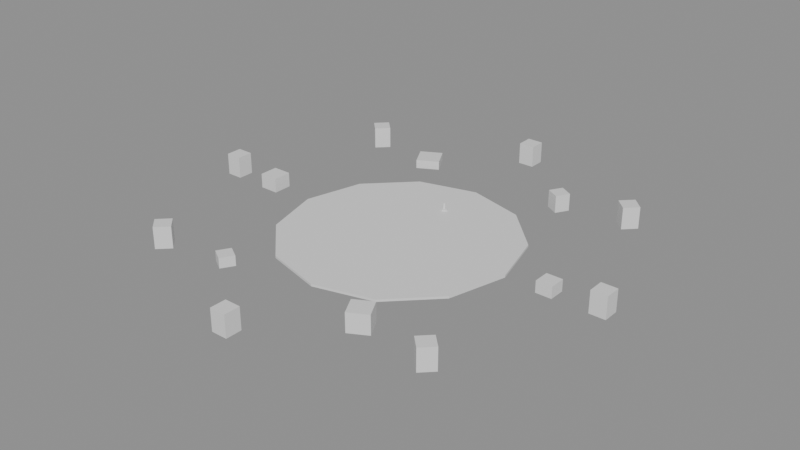 # Source: arena_props.blend  (saved by Blender 4.5.92; exported with 4.5.12 LTS)
import bpy
from mathutils import Matrix  # noqa: F401  (used for matrix-valued properties, if any)

bpy.ops.wm.read_factory_settings(use_empty=True)
scene = bpy.context.scene
scene.name = 'Scene'

# ---- materials (node trees are filled in below, after node groups)
mat_ground = bpy.data.materials.new('Ground')
mat_cliff = bpy.data.materials.new('Cliff')
mat_propstone = bpy.data.materials.new('PropStone')

# ---- material node trees
mat_ground.use_nodes = True; mat_ground.node_tree.nodes.clear()
_N = mat_ground.node_tree.nodes; _L = mat_ground.node_tree.links
n0 = _N.new('ShaderNodeBsdfPrincipled'); n0.name = '原理化 BSDF'; n0.location = (-200, 100)
n1 = _N.new('ShaderNodeOutputMaterial'); n1.name = '材质输出'; n1.location = (200, 100)
_L.new(n0.outputs[0], n1.inputs[0])
n1.is_active_output = True
mat_cliff.use_nodes = True; mat_cliff.node_tree.nodes.clear()
_N = mat_cliff.node_tree.nodes; _L = mat_cliff.node_tree.links
n0 = _N.new('ShaderNodeBsdfPrincipled'); n0.name = '原理化 BSDF'; n0.location = (-200, 100)
n1 = _N.new('ShaderNodeOutputMaterial'); n1.name = '材质输出'; n1.location = (200, 100)
_L.new(n0.outputs[0], n1.inputs[0])
n1.is_active_output = True
mat_propstone.use_nodes = True; mat_propstone.node_tree.nodes.clear()
_N = mat_propstone.node_tree.nodes; _L = mat_propstone.node_tree.links
n0 = _N.new('ShaderNodeBsdfPrincipled'); n0.name = '原理化 BSDF'; n0.location = (-200, 100)
n1 = _N.new('ShaderNodeOutputMaterial'); n1.name = '材质输出'; n1.location = (200, 100)
_L.new(n0.outputs[0], n1.inputs[0])
n1.is_active_output = True

# ---- meshes
me_x = bpy.data.meshes.new('柱体')
me_x.from_pydata([(0.0, 16.0, -0.15), (0.0, 16.0, 0.15), (8.0, 13.86, -0.15), (8.0, 13.86, 0.15), (13.86, 8.0, -0.15), (13.86, 8.0, 0.15), (16.0, 0.0, -0.15), (16.0, 0.0, 0.15), (13.86, -8.0, -0.15), (13.86, -8.0, 0.15), (8.0, -13.86, -0.15), (8.0, -13.86, 0.15), (0.0, -16.0, -0.15), (0.0, -16.0, 0.15), (-8.0, -13.86, -0.15), (-8.0, -13.86, 0.15), (-13.86, -8.0, -0.15), (-13.86, -8.0, 0.15), (-16.0, 0.0, -0.15), (-16.0, 0.0, 0.15), (-13.86, 8.0, -0.15), (-13.86, 8.0, 0.15), (-8.0, 13.86, -0.15), (-8.0, 13.86, 0.15)], [], [(0, 1, 3, 2), (2, 3, 5, 4), (4, 5, 7, 6), (6, 7, 9, 8), (8, 9, 11, 10), (10, 11, 13, 12), (12, 13, 15, 14), (14, 15, 17, 16), (16, 17, 19, 18), (18, 19, 21, 20), (3, 1, 23, 21, 19, 17, 15, 13, 11, 9, 7, 5), (20, 21, 23, 22), (22, 23, 1, 0), (0, 2, 4, 6, 8, 10, 12, 14, 16, 18, 20, 22)])
_uv = me_x.uv_layers.new(name='UV贴图')
_uv.uv.foreach_set('vector', [1.0, 0.5, 1.0, 1.0, 0.9167, 1.0, 0.9167, 0.5, 0.9167, 0.5, 0.9167, 1.0, 0.8333, 1.0, 0.8333, 0.5, 0.8333, 0.5, 0.8333, 1.0, 0.75, 1.0, 0.75, 0.5, 0.75, 0.5, 0.75, 1.0, 0.6667, 1.0, 0.6667, 0.5, 0.6667, 0.5, 0.6667, 1.0, 0.5833, 1.0, 0.5833, 0.5, 0.5833, 0.5, 0.5833, 1.0, 0.5, 1.0, 0.5, 0.5, 0.5, 0.5, 0.5, 1.0, 0.4167, 1.0, 0.4167, 0.5, 0.4167, 0.5, 0.4167, 1.0, 0.3333, 1.0, 0.3333, 0.5, 0.3333, 0.5, 0.3333, 1.0, 0.25, 1.0, 0.25, 0.5, 0.25, 0.5, 0.25, 1.0, 0.1667, 1.0, 0.1667, 0.5, 0.37, 0.4578, 0.25, 0.49, 0.13, 0.4578, 0.04215, 0.37, 0.01, 0.25, 0.04215, 0.13, 0.13, 0.04215, 0.25, 0.01, 0.37, 0.04215, 0.4578, 0.13, 0.49, 0.25, 0.4578, 0.37, 0.1667, 0.5, 0.1667, 1.0, 0.08333, 1.0, 0.08333, 0.5, 0.08333, 0.5, 0.08333, 1.0, 7.451e-08, 1.0, 7.451e-08, 0.5, 0.75, 0.49, 0.87, 0.4578, 0.9578, 0.37, 0.99, 0.25, 0.9578, 0.13, 0.87, 0.04215, 0.75, 0.01, 0.63, 0.04215, 0.5422, 0.13, 0.51, 0.25, 0.5422, 0.37, 0.63, 0.4578])
me_x.materials.append(mat_ground)
me_x.update()
me_x_1 = bpy.data.meshes.new('立方体')
me_x_1.from_pydata([(-0.5, -0.5, -0.5), (-0.5, -0.5, 0.5), (-0.5, 0.5, -0.5), (-0.5, 0.5, 0.5), (0.5, -0.5, -0.5), (0.5, -0.5, 0.5), (0.5, 0.5, -0.5), (0.5, 0.5, 0.5)], [], [(0, 1, 3, 2), (2, 3, 7, 6), (6, 7, 5, 4), (4, 5, 1, 0), (2, 6, 4, 0), (7, 3, 1, 5)])
_uv = me_x_1.uv_layers.new(name='UV贴图')
_uv.uv.foreach_set('vector', [0.375, 0.0, 0.625, 0.0, 0.625, 0.25, 0.375, 0.25, 0.375, 0.25, 0.625, 0.25, 0.625, 0.5, 0.375, 0.5, 0.375, 0.5, 0.625, 0.5, 0.625, 0.75, 0.375, 0.75, 0.375, 0.75, 0.625, 0.75, 0.625, 1.0, 0.375, 1.0, 0.125, 0.5, 0.375, 0.5, 0.375, 0.75, 0.125, 0.75, 0.625, 0.5, 0.875, 0.5, 0.875, 0.75, 0.625, 0.75])
me_x_1.materials.append(mat_cliff)
me_x_1.update()
me_001 = bpy.data.meshes.new('立方体.001')
me_001.from_pydata([(-0.5, -0.5, -0.5), (-0.5, -0.5, 0.5), (-0.5, 0.5, -0.5), (-0.5, 0.5, 0.5), (0.5, -0.5, -0.5), (0.5, -0.5, 0.5), (0.5, 0.5, -0.5), (0.5, 0.5, 0.5)], [], [(0, 1, 3, 2), (2, 3, 7, 6), (6, 7, 5, 4), (4, 5, 1, 0), (2, 6, 4, 0), (7, 3, 1, 5)])
_uv = me_001.uv_layers.new(name='UV贴图')
_uv.uv.foreach_set('vector', [0.375, 0.0, 0.625, 0.0, 0.625, 0.25, 0.375, 0.25, 0.375, 0.25, 0.625, 0.25, 0.625, 0.5, 0.375, 0.5, 0.375, 0.5, 0.625, 0.5, 0.625, 0.75, 0.375, 0.75, 0.375, 0.75, 0.625, 0.75, 0.625, 1.0, 0.375, 1.0, 0.125, 0.5, 0.375, 0.5, 0.375, 0.75, 0.125, 0.75, 0.625, 0.5, 0.875, 0.5, 0.875, 0.75, 0.625, 0.75])
me_001.materials.append(mat_cliff)
me_001.update()
me_002 = bpy.data.meshes.new('立方体.002')
me_002.from_pydata([(-0.5, -0.5, -0.5), (-0.5, -0.5, 0.5), (-0.5, 0.5, -0.5), (-0.5, 0.5, 0.5), (0.5, -0.5, -0.5), (0.5, -0.5, 0.5), (0.5, 0.5, -0.5), (0.5, 0.5, 0.5)], [], [(0, 1, 3, 2), (2, 3, 7, 6), (6, 7, 5, 4), (4, 5, 1, 0), (2, 6, 4, 0), (7, 3, 1, 5)])
_uv = me_002.uv_layers.new(name='UV贴图')
_uv.uv.foreach_set('vector', [0.375, 0.0, 0.625, 0.0, 0.625, 0.25, 0.375, 0.25, 0.375, 0.25, 0.625, 0.25, 0.625, 0.5, 0.375, 0.5, 0.375, 0.5, 0.625, 0.5, 0.625, 0.75, 0.375, 0.75, 0.375, 0.75, 0.625, 0.75, 0.625, 1.0, 0.375, 1.0, 0.125, 0.5, 0.375, 0.5, 0.375, 0.75, 0.125, 0.75, 0.625, 0.5, 0.875, 0.5, 0.875, 0.75, 0.625, 0.75])
me_002.materials.append(mat_cliff)
me_002.update()
me_003 = bpy.data.meshes.new('立方体.003')
me_003.from_pydata([(-0.5, -0.5, -0.5), (-0.5, -0.5, 0.5), (-0.5, 0.5, -0.5), (-0.5, 0.5, 0.5), (0.5, -0.5, -0.5), (0.5, -0.5, 0.5), (0.5, 0.5, -0.5), (0.5, 0.5, 0.5)], [], [(0, 1, 3, 2), (2, 3, 7, 6), (6, 7, 5, 4), (4, 5, 1, 0), (2, 6, 4, 0), (7, 3, 1, 5)])
_uv = me_003.uv_layers.new(name='UV贴图')
_uv.uv.foreach_set('vector', [0.375, 0.0, 0.625, 0.0, 0.625, 0.25, 0.375, 0.25, 0.375, 0.25, 0.625, 0.25, 0.625, 0.5, 0.375, 0.5, 0.375, 0.5, 0.625, 0.5, 0.625, 0.75, 0.375, 0.75, 0.375, 0.75, 0.625, 0.75, 0.625, 1.0, 0.375, 1.0, 0.125, 0.5, 0.375, 0.5, 0.375, 0.75, 0.125, 0.75, 0.625, 0.5, 0.875, 0.5, 0.875, 0.75, 0.625, 0.75])
me_003.materials.append(mat_cliff)
me_003.update()
me_004 = bpy.data.meshes.new('立方体.004')
me_004.from_pydata([(-0.5, -0.5, -0.5), (-0.5, -0.5, 0.5), (-0.5, 0.5, -0.5), (-0.5, 0.5, 0.5), (0.5, -0.5, -0.5), (0.5, -0.5, 0.5), (0.5, 0.5, -0.5), (0.5, 0.5, 0.5)], [], [(0, 1, 3, 2), (2, 3, 7, 6), (6, 7, 5, 4), (4, 5, 1, 0), (2, 6, 4, 0), (7, 3, 1, 5)])
_uv = me_004.uv_layers.new(name='UV贴图')
_uv.uv.foreach_set('vector', [0.375, 0.0, 0.625, 0.0, 0.625, 0.25, 0.375, 0.25, 0.375, 0.25, 0.625, 0.25, 0.625, 0.5, 0.375, 0.5, 0.375, 0.5, 0.625, 0.5, 0.625, 0.75, 0.375, 0.75, 0.375, 0.75, 0.625, 0.75, 0.625, 1.0, 0.375, 1.0, 0.125, 0.5, 0.375, 0.5, 0.375, 0.75, 0.125, 0.75, 0.625, 0.5, 0.875, 0.5, 0.875, 0.75, 0.625, 0.75])
me_004.materials.append(mat_cliff)
me_004.update()
me_005 = bpy.data.meshes.new('立方体.005')
me_005.from_pydata([(-0.5, -0.5, -0.5), (-0.5, -0.5, 0.5), (-0.5, 0.5, -0.5), (-0.5, 0.5, 0.5), (0.5, -0.5, -0.5), (0.5, -0.5, 0.5), (0.5, 0.5, -0.5), (0.5, 0.5, 0.5)], [], [(0, 1, 3, 2), (2, 3, 7, 6), (6, 7, 5, 4), (4, 5, 1, 0), (2, 6, 4, 0), (7, 3, 1, 5)])
_uv = me_005.uv_layers.new(name='UV贴图')
_uv.uv.foreach_set('vector', [0.375, 0.0, 0.625, 0.0, 0.625, 0.25, 0.375, 0.25, 0.375, 0.25, 0.625, 0.25, 0.625, 0.5, 0.375, 0.5, 0.375, 0.5, 0.625, 0.5, 0.625, 0.75, 0.375, 0.75, 0.375, 0.75, 0.625, 0.75, 0.625, 1.0, 0.375, 1.0, 0.125, 0.5, 0.375, 0.5, 0.375, 0.75, 0.125, 0.75, 0.625, 0.5, 0.875, 0.5, 0.875, 0.75, 0.625, 0.75])
me_005.materials.append(mat_cliff)
me_005.update()
me_006 = bpy.data.meshes.new('立方体.006')
me_006.from_pydata([(-0.5, -0.5, -0.5), (-0.5, -0.5, 0.5), (-0.5, 0.5, -0.5), (-0.5, 0.5, 0.5), (0.5, -0.5, -0.5), (0.5, -0.5, 0.5), (0.5, 0.5, -0.5), (0.5, 0.5, 0.5)], [], [(0, 1, 3, 2), (2, 3, 7, 6), (6, 7, 5, 4), (4, 5, 1, 0), (2, 6, 4, 0), (7, 3, 1, 5)])
_uv = me_006.uv_layers.new(name='UV贴图')
_uv.uv.foreach_set('vector', [0.375, 0.0, 0.625, 0.0, 0.625, 0.25, 0.375, 0.25, 0.375, 0.25, 0.625, 0.25, 0.625, 0.5, 0.375, 0.5, 0.375, 0.5, 0.625, 0.5, 0.625, 0.75, 0.375, 0.75, 0.375, 0.75, 0.625, 0.75, 0.625, 1.0, 0.375, 1.0, 0.125, 0.5, 0.375, 0.5, 0.375, 0.75, 0.125, 0.75, 0.625, 0.5, 0.875, 0.5, 0.875, 0.75, 0.625, 0.75])
me_006.materials.append(mat_cliff)
me_006.update()
me_007 = bpy.data.meshes.new('立方体.007')
me_007.from_pydata([(-0.5, -0.5, -0.5), (-0.5, -0.5, 0.5), (-0.5, 0.5, -0.5), (-0.5, 0.5, 0.5), (0.5, -0.5, -0.5), (0.5, -0.5, 0.5), (0.5, 0.5, -0.5), (0.5, 0.5, 0.5)], [], [(0, 1, 3, 2), (2, 3, 7, 6), (6, 7, 5, 4), (4, 5, 1, 0), (2, 6, 4, 0), (7, 3, 1, 5)])
_uv = me_007.uv_layers.new(name='UV贴图')
_uv.uv.foreach_set('vector', [0.375, 0.0, 0.625, 0.0, 0.625, 0.25, 0.375, 0.25, 0.375, 0.25, 0.625, 0.25, 0.625, 0.5, 0.375, 0.5, 0.375, 0.5, 0.625, 0.5, 0.625, 0.75, 0.375, 0.75, 0.375, 0.75, 0.625, 0.75, 0.625, 1.0, 0.375, 1.0, 0.125, 0.5, 0.375, 0.5, 0.375, 0.75, 0.125, 0.75, 0.625, 0.5, 0.875, 0.5, 0.875, 0.75, 0.625, 0.75])
me_007.materials.append(mat_cliff)
me_007.update()
me_008 = bpy.data.meshes.new('立方体.008')
me_008.from_pydata([(-0.5, -0.5, -0.5), (-0.5, -0.5, 0.5), (-0.5, 0.5, -0.5), (-0.5, 0.5, 0.5), (0.5, -0.5, -0.5), (0.5, -0.5, 0.5), (0.5, 0.5, -0.5), (0.5, 0.5, 0.5)], [], [(0, 1, 3, 2), (2, 3, 7, 6), (6, 7, 5, 4), (4, 5, 1, 0), (2, 6, 4, 0), (7, 3, 1, 5)])
_uv = me_008.uv_layers.new(name='UV贴图')
_uv.uv.foreach_set('vector', [0.375, 0.0, 0.625, 0.0, 0.625, 0.25, 0.375, 0.25, 0.375, 0.25, 0.625, 0.25, 0.625, 0.5, 0.375, 0.5, 0.375, 0.5, 0.625, 0.5, 0.625, 0.75, 0.375, 0.75, 0.375, 0.75, 0.625, 0.75, 0.625, 1.0, 0.375, 1.0, 0.125, 0.5, 0.375, 0.5, 0.375, 0.75, 0.125, 0.75, 0.625, 0.5, 0.875, 0.5, 0.875, 0.75, 0.625, 0.75])
me_008.materials.append(mat_cliff)
me_008.update()
me_009 = bpy.data.meshes.new('立方体.009')
me_009.from_pydata([(-0.5, -0.5, -0.5), (-0.5, -0.5, 0.5), (-0.5, 0.5, -0.5), (-0.5, 0.5, 0.5), (0.5, -0.5, -0.5), (0.5, -0.5, 0.5), (0.5, 0.5, -0.5), (0.5, 0.5, 0.5)], [], [(0, 1, 3, 2), (2, 3, 7, 6), (6, 7, 5, 4), (4, 5, 1, 0), (2, 6, 4, 0), (7, 3, 1, 5)])
_uv = me_009.uv_layers.new(name='UV贴图')
_uv.uv.foreach_set('vector', [0.375, 0.0, 0.625, 0.0, 0.625, 0.25, 0.375, 0.25, 0.375, 0.25, 0.625, 0.25, 0.625, 0.5, 0.375, 0.5, 0.375, 0.5, 0.625, 0.5, 0.625, 0.75, 0.375, 0.75, 0.375, 0.75, 0.625, 0.75, 0.625, 1.0, 0.375, 1.0, 0.125, 0.5, 0.375, 0.5, 0.375, 0.75, 0.125, 0.75, 0.625, 0.5, 0.875, 0.5, 0.875, 0.75, 0.625, 0.75])
me_009.materials.append(mat_cliff)
me_009.update()
me_010 = bpy.data.meshes.new('立方体.010')
me_010.from_pydata([(-0.5, -0.5, -0.5), (-0.5, -0.5, 0.5), (-0.5, 0.5, -0.5), (-0.5, 0.5, 0.5), (0.5, -0.5, -0.5), (0.5, -0.5, 0.5), (0.5, 0.5, -0.5), (0.5, 0.5, 0.5)], [], [(0, 1, 3, 2), (2, 3, 7, 6), (6, 7, 5, 4), (4, 5, 1, 0), (2, 6, 4, 0), (7, 3, 1, 5)])
_uv = me_010.uv_layers.new(name='UV贴图')
_uv.uv.foreach_set('vector', [0.375, 0.0, 0.625, 0.0, 0.625, 0.25, 0.375, 0.25, 0.375, 0.25, 0.625, 0.25, 0.625, 0.5, 0.375, 0.5, 0.375, 0.5, 0.625, 0.5, 0.625, 0.75, 0.375, 0.75, 0.375, 0.75, 0.625, 0.75, 0.625, 1.0, 0.375, 1.0, 0.125, 0.5, 0.375, 0.5, 0.375, 0.75, 0.125, 0.75, 0.625, 0.5, 0.875, 0.5, 0.875, 0.75, 0.625, 0.75])
me_010.materials.append(mat_cliff)
me_010.update()
me_011 = bpy.data.meshes.new('立方体.011')
me_011.from_pydata([(-0.5, -0.5, -0.5), (-0.5, -0.5, 0.5), (-0.5, 0.5, -0.5), (-0.5, 0.5, 0.5), (0.5, -0.5, -0.5), (0.5, -0.5, 0.5), (0.5, 0.5, -0.5), (0.5, 0.5, 0.5)], [], [(0, 1, 3, 2), (2, 3, 7, 6), (6, 7, 5, 4), (4, 5, 1, 0), (2, 6, 4, 0), (7, 3, 1, 5)])
_uv = me_011.uv_layers.new(name='UV贴图')
_uv.uv.foreach_set('vector', [0.375, 0.0, 0.625, 0.0, 0.625, 0.25, 0.375, 0.25, 0.375, 0.25, 0.625, 0.25, 0.625, 0.5, 0.375, 0.5, 0.375, 0.5, 0.625, 0.5, 0.625, 0.75, 0.375, 0.75, 0.375, 0.75, 0.625, 0.75, 0.625, 1.0, 0.375, 1.0, 0.125, 0.5, 0.375, 0.5, 0.375, 0.75, 0.125, 0.75, 0.625, 0.5, 0.875, 0.5, 0.875, 0.75, 0.625, 0.75])
me_011.materials.append(mat_cliff)
me_011.update()
me_012 = bpy.data.meshes.new('立方体.012')
me_012.from_pydata([(-0.5, -0.5, -0.5), (-0.5, -0.5, 0.5), (-0.5, 0.5, -0.5), (-0.5, 0.5, 0.5), (0.5, -0.5, -0.5), (0.5, -0.5, 0.5), (0.5, 0.5, -0.5), (0.5, 0.5, 0.5)], [], [(0, 1, 3, 2), (2, 3, 7, 6), (6, 7, 5, 4), (4, 5, 1, 0), (2, 6, 4, 0), (7, 3, 1, 5)])
_uv = me_012.uv_layers.new(name='UV贴图')
_uv.uv.foreach_set('vector', [0.375, 0.0, 0.625, 0.0, 0.625, 0.25, 0.375, 0.25, 0.375, 0.25, 0.625, 0.25, 0.625, 0.5, 0.375, 0.5, 0.375, 0.5, 0.625, 0.5, 0.625, 0.75, 0.375, 0.75, 0.375, 0.75, 0.625, 0.75, 0.625, 1.0, 0.375, 1.0, 0.125, 0.5, 0.375, 0.5, 0.375, 0.75, 0.125, 0.75, 0.625, 0.5, 0.875, 0.5, 0.875, 0.75, 0.625, 0.75])
me_012.materials.append(mat_cliff)
me_012.update()
me_013 = bpy.data.meshes.new('立方体.013')
me_013.from_pydata([(-0.5, -0.5, -0.5), (-0.5, -0.5, 0.5), (-0.5, 0.5, -0.5), (-0.5, 0.5, 0.5), (0.5, -0.5, -0.5), (0.5, -0.5, 0.5), (0.5, 0.5, -0.5), (0.5, 0.5, 0.5)], [], [(0, 1, 3, 2), (2, 3, 7, 6), (6, 7, 5, 4), (4, 5, 1, 0), (2, 6, 4, 0), (7, 3, 1, 5)])
_uv = me_013.uv_layers.new(name='UV贴图')
_uv.uv.foreach_set('vector', [0.375, 0.0, 0.625, 0.0, 0.625, 0.25, 0.375, 0.25, 0.375, 0.25, 0.625, 0.25, 0.625, 0.5, 0.375, 0.5, 0.375, 0.5, 0.625, 0.5, 0.625, 0.75, 0.375, 0.75, 0.375, 0.75, 0.625, 0.75, 0.625, 1.0, 0.375, 1.0, 0.125, 0.5, 0.375, 0.5, 0.375, 0.75, 0.125, 0.75, 0.625, 0.5, 0.875, 0.5, 0.875, 0.75, 0.625, 0.75])
me_013.materials.append(mat_cliff)
me_013.update()
me_001_1 = bpy.data.meshes.new('柱体.001')
me_001_1.from_pydata([(0.0, 0.45, -0.11), (0.0, 0.45, 0.11), (0.3182, 0.3182, -0.11), (0.3182, 0.3182, 0.11), (0.45, 0.0, -0.11), (0.45, 0.0, 0.11), (0.3182, -0.3182, -0.11), (0.3182, -0.3182, 0.11), (0.0, -0.45, -0.11), (0.0, -0.45, 0.11), (-0.3182, -0.3182, -0.11), (-0.3182, -0.3182, 0.11), (-0.45, 0.0, -0.11), (-0.45, 0.0, 0.11), (-0.3182, 0.3182, -0.11), (-0.3182, 0.3182, 0.11)], [], [(0, 1, 3, 2), (2, 3, 5, 4), (4, 5, 7, 6), (6, 7, 9, 8), (8, 9, 11, 10), (10, 11, 13, 12), (3, 1, 15, 13, 11, 9, 7, 5), (12, 13, 15, 14), (14, 15, 1, 0), (0, 2, 4, 6, 8, 10, 12, 14)])
_uv = me_001_1.uv_layers.new(name='UV贴图')
_uv.uv.foreach_set('vector', [1.0, 0.5, 1.0, 1.0, 0.875, 1.0, 0.875, 0.5, 0.875, 0.5, 0.875, 1.0, 0.75, 1.0, 0.75, 0.5, 0.75, 0.5, 0.75, 1.0, 0.625, 1.0, 0.625, 0.5, 0.625, 0.5, 0.625, 1.0, 0.5, 1.0, 0.5, 0.5, 0.5, 0.5, 0.5, 1.0, 0.375, 1.0, 0.375, 0.5, 0.375, 0.5, 0.375, 1.0, 0.25, 1.0, 0.25, 0.5, 0.4197, 0.4197, 0.25, 0.49, 0.08029, 0.4197, 0.01, 0.25, 0.08029, 0.08029, 0.25, 0.01, 0.4197, 0.08029, 0.49, 0.25, 0.25, 0.5, 0.25, 1.0, 0.125, 1.0, 0.125, 0.5, 0.125, 0.5, 0.125, 1.0, 0.0, 1.0, 0.0, 0.5, 0.75, 0.49, 0.9197, 0.4197, 0.99, 0.25, 0.9197, 0.08029, 0.75, 0.01, 0.5803, 0.08029, 0.51, 0.25, 0.5803, 0.4197])
me_001_1.materials.append(mat_propstone)
me_001_1.update()
me_002_1 = bpy.data.meshes.new('柱体.002')
me_002_1.from_pydata([(0.0, 0.18, -0.45), (0.0, 0.12, 0.45), (0.1559, 0.09, -0.45), (0.1039, 0.06, 0.45), (0.1559, -0.09, -0.45), (0.1039, -0.06, 0.45), (0.0, -0.18, -0.45), (0.0, -0.12, 0.45), (-0.1559, -0.09, -0.45), (-0.1039, -0.06, 0.45), (-0.1559, 0.09, -0.45), (-0.1039, 0.06, 0.45)], [], [(0, 1, 3, 2), (2, 3, 5, 4), (4, 5, 7, 6), (6, 7, 9, 8), (3, 1, 11, 9, 7, 5), (8, 9, 11, 10), (10, 11, 1, 0), (0, 2, 4, 6, 8, 10)])
_uv = me_002_1.uv_layers.new(name='UV贴图')
_uv.uv.foreach_set('vector', [1.0, 0.5, 1.0, 1.0, 0.8333, 1.0, 0.8333, 0.5, 0.8333, 0.5, 0.8333, 1.0, 0.6667, 1.0, 0.6667, 0.5, 0.6667, 0.5, 0.6667, 1.0, 0.5, 1.0, 0.5, 0.5, 0.5, 0.5, 0.5, 1.0, 0.3333, 1.0, 0.3333, 0.5, 0.4578, 0.37, 0.25, 0.49, 0.04215, 0.37, 0.04215, 0.13, 0.25, 0.01, 0.4578, 0.13, 0.3333, 0.5, 0.3333, 1.0, 0.1667, 1.0, 0.1667, 0.5, 0.1667, 0.5, 0.1667, 1.0, -8.941e-08, 1.0, -8.941e-08, 0.5, 0.75, 0.49, 0.9578, 0.37, 0.9578, 0.13, 0.75, 0.01, 0.5422, 0.13, 0.5422, 0.37])
me_002_1.materials.append(mat_propstone)
me_002_1.update()

# ---- objects
ob_combatplatform = bpy.data.objects.new('CombatPlatform', me_x)
ob_rock0 = bpy.data.objects.new('Rock0', me_x_1)
ob_rock1 = bpy.data.objects.new('Rock1', me_001)
ob_rock2 = bpy.data.objects.new('Rock2', me_002)
ob_rock3 = bpy.data.objects.new('Rock3', me_003)
ob_rock4 = bpy.data.objects.new('Rock4', me_004)
ob_rock5 = bpy.data.objects.new('Rock5', me_005)
ob_boundary0 = bpy.data.objects.new('Boundary0', me_006)
ob_boundary1 = bpy.data.objects.new('Boundary1', me_007)
ob_boundary2 = bpy.data.objects.new('Boundary2', me_008)
ob_boundary3 = bpy.data.objects.new('Boundary3', me_009)
ob_boundary4 = bpy.data.objects.new('Boundary4', me_010)
ob_boundary5 = bpy.data.objects.new('Boundary5', me_011)
ob_boundary6 = bpy.data.objects.new('Boundary6', me_012)
ob_boundary7 = bpy.data.objects.new('Boundary7', me_013)
ob_checkpointbase = bpy.data.objects.new('CheckpointBase', me_001_1)
ob_checkpointstone = bpy.data.objects.new('CheckpointStone', me_002_1)

# ---- transforms, parenting, visibility, modifiers, constraints
ob_combatplatform.location = (0.0, 0.0, -0.15)
ob_rock0.location = (22.0, 0.0, 0.8)
ob_rock0.scale = (2.2, 2.2, 1.6)
ob_rock1.location = (11.2, 18.94, 1.2)
ob_rock1.rotation_euler = (0.0, 0.0, 1.037)
ob_rock1.scale = (2.0, 2.0, 2.4)
ob_rock2.location = (-10.6, 19.28, 0.6)
ob_rock2.rotation_euler = (0.0, 0.0, 2.073)
ob_rock2.scale = (3.2, 3.2, 1.2)
ob_rock3.location = (-22.0, 2.694e-15, 1.0)
ob_rock3.rotation_euler = (0.0, 0.0, 3.142)
ob_rock3.scale = (2.6, 2.6, 2.0)
ob_rock4.location = (-11.2, -18.94, 0.7)
ob_rock4.rotation_euler = (0.0, 0.0, 4.178)
ob_rock4.scale = (2.0, 2.0, 1.4)
ob_rock5.location = (10.6, -19.28, 1.3)
ob_rock5.rotation_euler = (0.0, 0.0, 5.215)
ob_rock5.scale = (2.8, 2.8, 2.6)
ob_boundary0.location = (29.0, 0.0, 1.5)
ob_boundary0.scale = (2.2, 2.2, 3.0)
ob_boundary1.location = (20.51, 20.51, 1.5)
ob_boundary1.rotation_euler = (0.0, 0.0, 0.7854)
ob_boundary1.scale = (2.2, 2.2, 3.0)
ob_boundary2.location = (1.776e-15, 29.0, 1.5)
ob_boundary2.rotation_euler = (0.0, 0.0, 1.571)
ob_boundary2.scale = (2.2, 2.2, 3.0)
ob_boundary3.location = (-20.51, 20.51, 1.5)
ob_boundary3.rotation_euler = (0.0, 0.0, 2.356)
ob_boundary3.scale = (2.2, 2.2, 3.0)
ob_boundary4.location = (-29.0, 3.551e-15, 1.5)
ob_boundary4.rotation_euler = (0.0, 0.0, 3.142)
ob_boundary4.scale = (2.2, 2.2, 3.0)
ob_boundary5.location = (-20.51, -20.51, 1.5)
ob_boundary5.rotation_euler = (0.0, 0.0, 3.927)
ob_boundary5.scale = (2.2, 2.2, 3.0)
ob_boundary6.location = (-5.327e-15, -29.0, 1.5)
ob_boundary6.rotation_euler = (0.0, 0.0, 4.712)
ob_boundary6.scale = (2.2, 2.2, 3.0)
ob_boundary7.location = (20.51, -20.51, 1.5)
ob_boundary7.rotation_euler = (0.0, 0.0, 5.498)
ob_boundary7.scale = (2.2, 2.2, 3.0)
ob_checkpointbase.location = (0.0, 9.0, 0.11)
ob_checkpointstone.location = (0.0, 9.0, 0.62)

# ---- collection membership
scene.collection.objects.link(ob_combatplatform)
scene.collection.objects.link(ob_rock0)
scene.collection.objects.link(ob_rock1)
scene.collection.objects.link(ob_rock2)
scene.collection.objects.link(ob_rock3)
scene.collection.objects.link(ob_rock4)
scene.collection.objects.link(ob_rock5)
scene.collection.objects.link(ob_boundary0)
scene.collection.objects.link(ob_boundary1)
scene.collection.objects.link(ob_boundary2)
scene.collection.objects.link(ob_boundary3)
scene.collection.objects.link(ob_boundary4)
scene.collection.objects.link(ob_boundary5)
scene.collection.objects.link(ob_boundary6)
scene.collection.objects.link(ob_boundary7)
scene.collection.objects.link(ob_checkpointbase)
scene.collection.objects.link(ob_checkpointstone)

# ---- scene / render settings (as saved in the file)
scene.frame_start = 1; scene.frame_end = 250; scene.frame_set(1)
scene.render.engine = 'BLENDER_EEVEE_NEXT'
bpy.context.view_layer.update()

# ---- added for rendering (the .blend has no active camera and no usable light): camera, sun + grey world if the file has none
cam_auto = bpy.data.cameras.new('AutoCamera')
cam_auto.lens = 50.0
cam_auto.sensor_width = 36.0
cam_auto.clip_end = 1383.44
ob_auto_camera = bpy.data.objects.new('AutoCamera', cam_auto)
scene.collection.objects.link(ob_auto_camera)
ob_auto_camera.location = (78.8288, -94.5945, 64.413)
ob_auto_camera.rotation_euler = (1.09748, -7.21219e-08, 0.694738)
scene.camera = ob_auto_camera
light_auto_sun = bpy.data.lights.new('AutoSun', 'SUN')
light_auto_sun.energy = 3.0
light_auto_sun.angle = 0.0523599
ob_auto_sun = bpy.data.objects.new('AutoSun', light_auto_sun)
scene.collection.objects.link(ob_auto_sun)
ob_auto_sun.rotation_euler = (0.872665, 0.174533, 0.523599)
if scene.world is None:
    world_auto = bpy.data.worlds.new('AutoWorld')
    world_auto.color = (0.3, 0.3, 0.3)
    scene.world = world_auto
bpy.context.view_layer.update()
